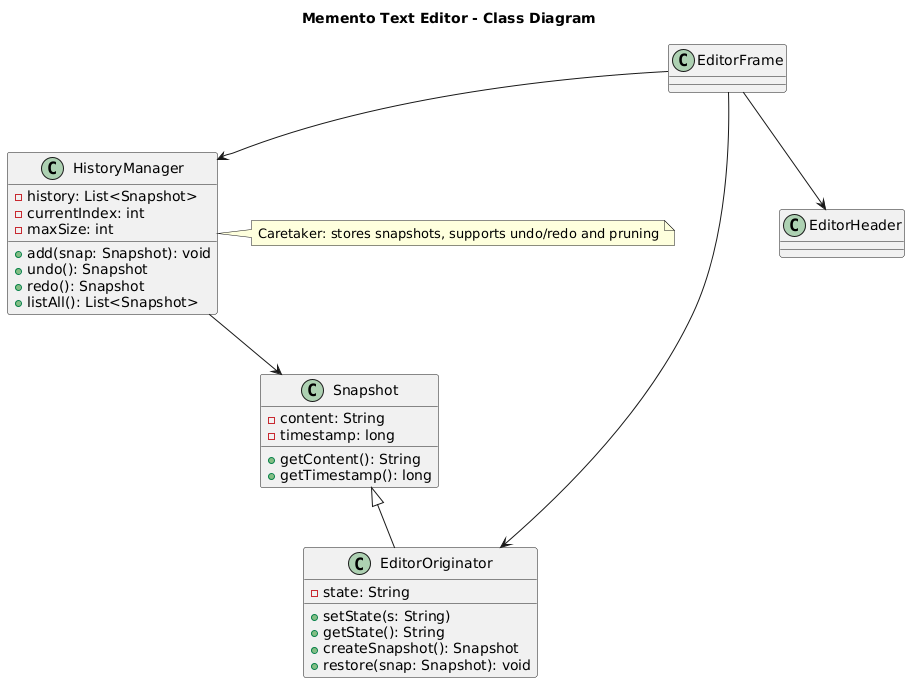

The diagram above was rendered by PlantUML. Its source (embedded in the PNG):
@startuml
title Memento Text Editor - Class Diagram

class Snapshot {
  - content: String
  - timestamp: long
  + getContent(): String
  + getTimestamp(): long
}

class EditorOriginator {
  - state: String
  + setState(s: String)
  + getState(): String
  + createSnapshot(): Snapshot
  + restore(snap: Snapshot): void
}

class HistoryManager {
  - history: List<Snapshot>
  - currentIndex: int
  - maxSize: int
  + add(snap: Snapshot): void
  + undo(): Snapshot
  + redo(): Snapshot
  + listAll(): List<Snapshot>
}

class EditorFrame
class EditorHeader

Snapshot <|-- EditorOriginator
HistoryManager --> Snapshot
EditorFrame --> EditorOriginator
EditorFrame --> HistoryManager
EditorFrame --> EditorHeader

note right of HistoryManager
Caretaker: stores snapshots, supports undo/redo and pruning
end note
@enduml